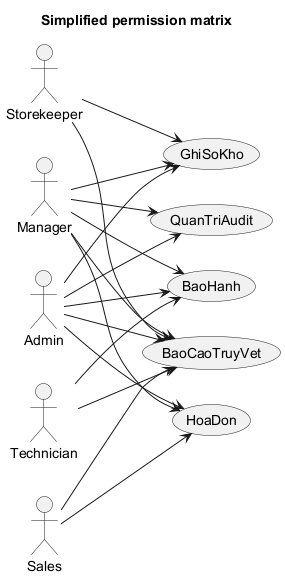

The diagram above was rendered by PlantUML. Its source (embedded in the PNG):
@startuml Permission_Matrix_RutGon
title Simplified permission matrix
left to right direction
actor Admin
actor Manager
actor Storekeeper
actor Sales
actor Technician
usecase QuanTriAudit as U1
usecase GhiSoKho as U2
usecase HoaDon as U3
usecase BaoHanh as U4
usecase BaoCaoTruyVet as U5
Admin --> U1
Admin --> U2
Admin --> U3
Admin --> U4
Admin --> U5
Manager --> U1
Manager --> U2
Manager --> U3
Manager --> U4
Manager --> U5
Storekeeper --> U2
Storekeeper --> U5
Sales --> U3
Sales --> U5
Technician --> U4
Technician --> U5
@enduml